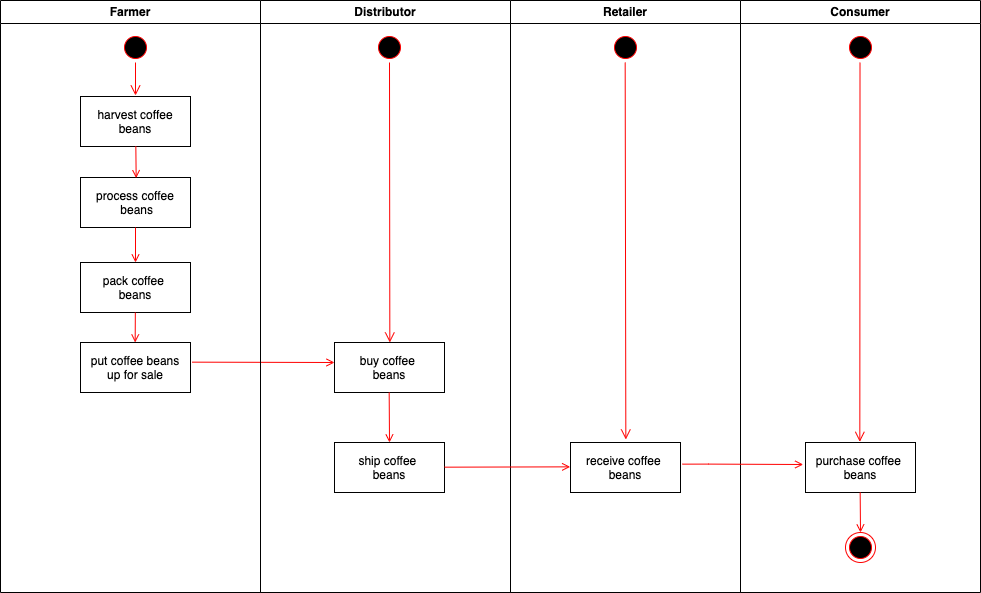

The diagram above was exported from draw.io. Its source (the exported page's mxGraphModel, read from the mxfile embedded in the PNG):
<mxGraphModel dx="1377" dy="726" grid="1" gridSize="10" guides="1" tooltips="1" connect="1" arrows="1" fold="1" page="1" pageScale="1" pageWidth="1169" pageHeight="826" background="none" math="0" shadow="0">
  <root>
    <mxCell id="0" />
    <mxCell id="1" parent="0" />
    <mxCell id="2" value="Farmer" style="swimlane;whiteSpace=wrap" parent="1" vertex="1">
      <mxGeometry x="103" y="128" width="260" height="592" as="geometry">
        <mxRectangle x="80" y="100" width="80" height="30" as="alternateBounds" />
      </mxGeometry>
    </mxCell>
    <mxCell id="5" value="" style="ellipse;shape=startState;fillColor=#000000;strokeColor=#ff0000;" parent="2" vertex="1">
      <mxGeometry x="120" y="32" width="30" height="30" as="geometry" />
    </mxCell>
    <mxCell id="6" value="" style="elbow=horizontal;verticalAlign=bottom;endArrow=open;endSize=8;strokeColor=#FF0000;endFill=1;rounded=0;exitX=0.5;exitY=1;exitDx=0;exitDy=0;entryX=0.5;entryY=-0.02;entryDx=0;entryDy=0;entryPerimeter=0;" parent="2" source="5" target="7" edge="1">
      <mxGeometry x="120" y="40" as="geometry">
        <mxPoint x="135" y="92" as="targetPoint" />
        <mxPoint x="135" y="70" as="sourcePoint" />
      </mxGeometry>
    </mxCell>
    <mxCell id="7" value="harvest coffee &#10;beans" style="" parent="2" vertex="1">
      <mxGeometry x="80" y="96" width="110" height="50" as="geometry" />
    </mxCell>
    <mxCell id="8" value="process coffee&#10; beans" style="" parent="2" vertex="1">
      <mxGeometry x="80" y="177" width="110" height="50" as="geometry" />
    </mxCell>
    <mxCell id="9" value="" style="endArrow=open;strokeColor=#FF0000;endFill=1;rounded=0;exitX=0.503;exitY=0.993;exitDx=0;exitDy=0;exitPerimeter=0;entryX=0.506;entryY=0.013;entryDx=0;entryDy=0;entryPerimeter=0;" parent="2" source="7" target="8" edge="1">
      <mxGeometry relative="1" as="geometry">
        <mxPoint x="135" y="172" as="targetPoint" />
      </mxGeometry>
    </mxCell>
    <mxCell id="10" value="pack coffee &#10;beans" style="" parent="2" vertex="1">
      <mxGeometry x="80" y="262" width="110" height="50" as="geometry" />
    </mxCell>
    <mxCell id="11" value="" style="endArrow=open;strokeColor=#FF0000;endFill=1;rounded=0;" parent="2" edge="1">
      <mxGeometry relative="1" as="geometry">
        <mxPoint x="135" y="227" as="sourcePoint" />
        <mxPoint x="135" y="262" as="targetPoint" />
        <Array as="points" />
      </mxGeometry>
    </mxCell>
    <mxCell id="NjOb3nI_pSKugquHJm19-47" value="put coffee beans&#10;up for sale" style="" vertex="1" parent="2">
      <mxGeometry x="80" y="342" width="110" height="50" as="geometry" />
    </mxCell>
    <mxCell id="NjOb3nI_pSKugquHJm19-56" value="" style="endArrow=open;strokeColor=#FF0000;endFill=1;rounded=0" edge="1" parent="2">
      <mxGeometry relative="1" as="geometry">
        <mxPoint x="134.84" y="312" as="sourcePoint" />
        <mxPoint x="134.67" y="342" as="targetPoint" />
      </mxGeometry>
    </mxCell>
    <mxCell id="4" value="Retailer" style="swimlane;whiteSpace=wrap" parent="1" vertex="1">
      <mxGeometry x="613" y="128" width="230" height="592" as="geometry" />
    </mxCell>
    <mxCell id="NjOb3nI_pSKugquHJm19-60" value="" style="ellipse;shape=startState;fillColor=#000000;strokeColor=#ff0000;" vertex="1" parent="4">
      <mxGeometry x="100" y="32" width="30" height="30" as="geometry" />
    </mxCell>
    <mxCell id="NjOb3nI_pSKugquHJm19-63" value="receive coffee &#10;beans" style="" vertex="1" parent="4">
      <mxGeometry x="60" y="442" width="110" height="50" as="geometry" />
    </mxCell>
    <mxCell id="NjOb3nI_pSKugquHJm19-65" value="" style="edgeStyle=elbowEdgeStyle;elbow=horizontal;verticalAlign=bottom;endArrow=open;endSize=8;strokeColor=#FF0000;endFill=1;rounded=0;entryX=0.506;entryY=-0.06;entryDx=0;entryDy=0;entryPerimeter=0;" edge="1" parent="4" target="NjOb3nI_pSKugquHJm19-63">
      <mxGeometry x="-348.83000000000004" y="-108" as="geometry">
        <mxPoint x="114.66999999999996" y="322" as="targetPoint" />
        <mxPoint x="114.66999999999996" y="62" as="sourcePoint" />
      </mxGeometry>
    </mxCell>
    <mxCell id="NjOb3nI_pSKugquHJm19-41" value="Consumer" style="swimlane;whiteSpace=wrap" vertex="1" parent="1">
      <mxGeometry x="843" y="128" width="240" height="592" as="geometry" />
    </mxCell>
    <mxCell id="NjOb3nI_pSKugquHJm19-62" value="" style="ellipse;shape=startState;fillColor=#000000;strokeColor=#ff0000;" vertex="1" parent="NjOb3nI_pSKugquHJm19-41">
      <mxGeometry x="105" y="32" width="30" height="30" as="geometry" />
    </mxCell>
    <mxCell id="NjOb3nI_pSKugquHJm19-66" value="purchase coffee &#10;beans" style="" vertex="1" parent="NjOb3nI_pSKugquHJm19-41">
      <mxGeometry x="65" y="442" width="110" height="50" as="geometry" />
    </mxCell>
    <mxCell id="NjOb3nI_pSKugquHJm19-68" value="" style="edgeStyle=elbowEdgeStyle;elbow=horizontal;verticalAlign=bottom;endArrow=open;endSize=8;strokeColor=#FF0000;endFill=1;rounded=0;entryX=0.491;entryY=-0.013;entryDx=0;entryDy=0;entryPerimeter=0;" edge="1" parent="NjOb3nI_pSKugquHJm19-41" target="NjOb3nI_pSKugquHJm19-66">
      <mxGeometry x="-956.99" y="-236" as="geometry">
        <mxPoint x="120.49999999999989" y="419" as="targetPoint" />
        <mxPoint x="119.5100000000001" y="62" as="sourcePoint" />
      </mxGeometry>
    </mxCell>
    <mxCell id="pwcQT6KhhBjVGyErMHeu-15" value="" style="ellipse;html=1;shape=endState;fillColor=#000000;strokeColor=#ff0000;" vertex="1" parent="NjOb3nI_pSKugquHJm19-41">
      <mxGeometry x="105" y="532" width="30" height="30" as="geometry" />
    </mxCell>
    <mxCell id="pwcQT6KhhBjVGyErMHeu-16" value="" style="endArrow=open;strokeColor=#FF0000;endFill=1;rounded=0;entryX=0.5;entryY=0;entryDx=0;entryDy=0;" edge="1" parent="NjOb3nI_pSKugquHJm19-41" target="pwcQT6KhhBjVGyErMHeu-15">
      <mxGeometry relative="1" as="geometry">
        <mxPoint x="119.67000000000007" y="492" as="sourcePoint" />
        <mxPoint x="120" y="542" as="targetPoint" />
      </mxGeometry>
    </mxCell>
    <mxCell id="NjOb3nI_pSKugquHJm19-58" value="" style="endArrow=open;strokeColor=#FF0000;endFill=1;rounded=0;entryX=0;entryY=0.4;entryDx=0;entryDy=0;entryPerimeter=0;exitX=1.014;exitY=0.393;exitDx=0;exitDy=0;exitPerimeter=0;" edge="1" parent="1" source="NjOb3nI_pSKugquHJm19-47" target="NjOb3nI_pSKugquHJm19-49">
      <mxGeometry relative="1" as="geometry">
        <mxPoint x="313" y="500" as="sourcePoint" />
        <mxPoint x="262" y="490" as="targetPoint" />
      </mxGeometry>
    </mxCell>
    <mxCell id="3" value="Distributor" style="swimlane;whiteSpace=wrap" parent="1" vertex="1">
      <mxGeometry x="363" y="128" width="250" height="592" as="geometry" />
    </mxCell>
    <mxCell id="13" value="" style="ellipse;shape=startState;fillColor=#000000;strokeColor=#ff0000;" parent="3" vertex="1">
      <mxGeometry x="114" y="32" width="30" height="30" as="geometry" />
    </mxCell>
    <mxCell id="14" value="" style="edgeStyle=elbowEdgeStyle;elbow=horizontal;verticalAlign=bottom;endArrow=open;endSize=8;strokeColor=#FF0000;endFill=1;rounded=0;entryX=0.5;entryY=0;entryDx=0;entryDy=0;entryPerimeter=0;" parent="3" source="13" target="NjOb3nI_pSKugquHJm19-49" edge="1">
      <mxGeometry x="28.5" y="20" as="geometry">
        <mxPoint x="63.66666666666674" y="110" as="targetPoint" />
      </mxGeometry>
    </mxCell>
    <mxCell id="NjOb3nI_pSKugquHJm19-49" value="buy coffee &#10;beans" style="" vertex="1" parent="3">
      <mxGeometry x="74" y="342" width="110" height="50" as="geometry" />
    </mxCell>
    <mxCell id="NjOb3nI_pSKugquHJm19-59" value="ship coffee &#10;beans" style="" vertex="1" parent="3">
      <mxGeometry x="74" y="442" width="110" height="50" as="geometry" />
    </mxCell>
    <mxCell id="NjOb3nI_pSKugquHJm19-61" value="" style="endArrow=open;strokeColor=#FF0000;endFill=1;rounded=0;entryX=0.5;entryY=0;entryDx=0;entryDy=0;entryPerimeter=0;" edge="1" parent="3" target="NjOb3nI_pSKugquHJm19-59">
      <mxGeometry relative="1" as="geometry">
        <mxPoint x="128.67000000000007" y="392" as="sourcePoint" />
        <mxPoint x="129" y="422" as="targetPoint" />
      </mxGeometry>
    </mxCell>
    <mxCell id="pwcQT6KhhBjVGyErMHeu-14" value="" style="endArrow=open;strokeColor=#FF0000;endFill=1;rounded=0;entryX=-0.003;entryY=0.487;entryDx=0;entryDy=0;entryPerimeter=0;" edge="1" parent="3" target="NjOb3nI_pSKugquHJm19-63">
      <mxGeometry relative="1" as="geometry">
        <mxPoint x="184" y="466.67" as="sourcePoint" />
        <mxPoint x="307" y="467" as="targetPoint" />
      </mxGeometry>
    </mxCell>
    <mxCell id="NjOb3nI_pSKugquHJm19-67" value="" style="endArrow=open;strokeColor=#FF0000;endFill=1;rounded=0;edgeStyle=orthogonalEdgeStyle;entryX=-0.03;entryY=0.44;entryDx=0;entryDy=0;entryPerimeter=0;exitX=1.009;exitY=0.433;exitDx=0;exitDy=0;exitPerimeter=0;" edge="1" parent="1">
      <mxGeometry relative="1" as="geometry">
        <mxPoint x="784.9900000000002" y="591.6499999999999" as="sourcePoint" />
        <mxPoint x="905.7000000000003" y="592" as="targetPoint" />
        <Array as="points">
          <mxPoint x="811" y="592" />
          <mxPoint x="906" y="592" />
        </Array>
      </mxGeometry>
    </mxCell>
  </root>
</mxGraphModel>